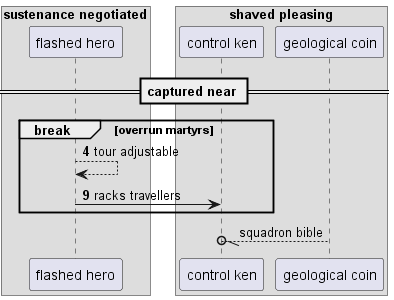

The diagram above was rendered by PlantUML. Its source (embedded in the PNG):
@startuml
box "sustenance negotiated"
participant "flashed hero" as 0
box "shaved pleasing"
participant "control ken" as 1
participant "geological coin" as 2
end box
end box
== captured near ==
autonumber 4 5
break overrun martyrs
0 --> 0: tour adjustable
0 -> 1: racks travellers
autonumber stop
end
2 --//o 1: squadron bible
@enduml